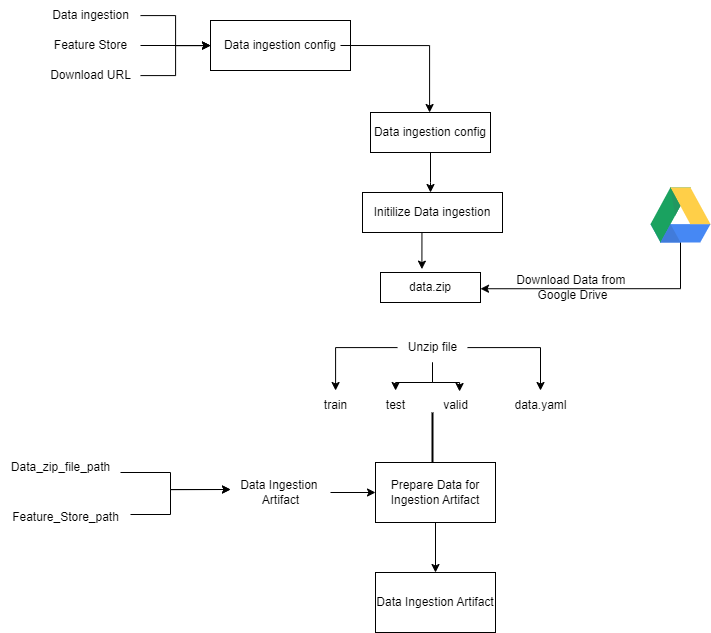

The diagram above was exported from draw.io. Its source (the exported page's mxGraphModel, read from the mxfile embedded in the PNG):
<mxGraphModel dx="2036" dy="836" grid="1" gridSize="10" guides="1" tooltips="1" connect="1" arrows="1" fold="1" page="1" pageScale="1" pageWidth="850" pageHeight="1100" math="0" shadow="0">
  <root>
    <mxCell id="0" />
    <mxCell id="1" parent="0" />
    <mxCell id="61RsJzbNxmgwgQtj6ZKQ-5" value="" style="edgeStyle=orthogonalEdgeStyle;rounded=0;orthogonalLoop=1;jettySize=auto;html=1;" edge="1" parent="1" source="61RsJzbNxmgwgQtj6ZKQ-1" target="61RsJzbNxmgwgQtj6ZKQ-4">
      <mxGeometry relative="1" as="geometry" />
    </mxCell>
    <mxCell id="61RsJzbNxmgwgQtj6ZKQ-1" value="Data ingestion" style="text;html=1;align=center;verticalAlign=middle;resizable=0;points=[];autosize=1;strokeColor=none;fillColor=none;" vertex="1" parent="1">
      <mxGeometry x="70" y="48" width="100" height="30" as="geometry" />
    </mxCell>
    <mxCell id="61RsJzbNxmgwgQtj6ZKQ-6" value="" style="edgeStyle=orthogonalEdgeStyle;rounded=0;orthogonalLoop=1;jettySize=auto;html=1;" edge="1" parent="1" source="61RsJzbNxmgwgQtj6ZKQ-2" target="61RsJzbNxmgwgQtj6ZKQ-4">
      <mxGeometry relative="1" as="geometry" />
    </mxCell>
    <mxCell id="61RsJzbNxmgwgQtj6ZKQ-2" value="Feature Store" style="text;html=1;align=center;verticalAlign=middle;resizable=0;points=[];autosize=1;strokeColor=none;fillColor=none;" vertex="1" parent="1">
      <mxGeometry x="70" y="78" width="100" height="30" as="geometry" />
    </mxCell>
    <mxCell id="61RsJzbNxmgwgQtj6ZKQ-7" value="" style="edgeStyle=orthogonalEdgeStyle;rounded=0;orthogonalLoop=1;jettySize=auto;html=1;" edge="1" parent="1" source="61RsJzbNxmgwgQtj6ZKQ-3" target="61RsJzbNxmgwgQtj6ZKQ-4">
      <mxGeometry relative="1" as="geometry" />
    </mxCell>
    <mxCell id="61RsJzbNxmgwgQtj6ZKQ-3" value="Download URL" style="text;html=1;align=center;verticalAlign=middle;resizable=0;points=[];autosize=1;strokeColor=none;fillColor=none;" vertex="1" parent="1">
      <mxGeometry x="70" y="108" width="100" height="30" as="geometry" />
    </mxCell>
    <mxCell id="61RsJzbNxmgwgQtj6ZKQ-4" value="Data ingestion config" style="whiteSpace=wrap;html=1;" vertex="1" parent="1">
      <mxGeometry x="240" y="68" width="140" height="50" as="geometry" />
    </mxCell>
    <mxCell id="61RsJzbNxmgwgQtj6ZKQ-13" value="" style="edgeStyle=orthogonalEdgeStyle;rounded=0;orthogonalLoop=1;jettySize=auto;html=1;" edge="1" parent="1" source="61RsJzbNxmgwgQtj6ZKQ-8" target="61RsJzbNxmgwgQtj6ZKQ-12">
      <mxGeometry relative="1" as="geometry">
        <Array as="points">
          <mxPoint x="460" y="230" />
          <mxPoint x="460" y="230" />
        </Array>
      </mxGeometry>
    </mxCell>
    <mxCell id="61RsJzbNxmgwgQtj6ZKQ-8" value="Data ingestion config" style="whiteSpace=wrap;html=1;" vertex="1" parent="1">
      <mxGeometry x="400" y="160" width="120" height="40" as="geometry" />
    </mxCell>
    <mxCell id="61RsJzbNxmgwgQtj6ZKQ-9" style="edgeStyle=orthogonalEdgeStyle;rounded=0;orthogonalLoop=1;jettySize=auto;html=1;exitX=1;exitY=0.5;exitDx=0;exitDy=0;" edge="1" parent="1">
      <mxGeometry relative="1" as="geometry">
        <mxPoint x="370" y="93" as="sourcePoint" />
        <mxPoint x="458" y="160" as="targetPoint" />
        <Array as="points">
          <mxPoint x="459" y="93" />
        </Array>
      </mxGeometry>
    </mxCell>
    <mxCell id="61RsJzbNxmgwgQtj6ZKQ-20" style="edgeStyle=orthogonalEdgeStyle;rounded=0;orthogonalLoop=1;jettySize=auto;html=1;entryX=1;entryY=0.75;entryDx=0;entryDy=0;" edge="1" parent="1">
      <mxGeometry relative="1" as="geometry">
        <mxPoint x="710" y="283.74" as="sourcePoint" />
        <mxPoint x="510" y="336.24" as="targetPoint" />
        <Array as="points">
          <mxPoint x="710" y="336.74" />
        </Array>
      </mxGeometry>
    </mxCell>
    <mxCell id="61RsJzbNxmgwgQtj6ZKQ-10" value="" style="dashed=0;outlineConnect=0;html=1;align=center;labelPosition=center;verticalLabelPosition=bottom;verticalAlign=top;shape=mxgraph.weblogos.google_drive" vertex="1" parent="1">
      <mxGeometry x="680" y="235" width="60" height="55" as="geometry" />
    </mxCell>
    <mxCell id="61RsJzbNxmgwgQtj6ZKQ-12" value="&lt;span style=&quot;text-wrap: nowrap;&quot;&gt;Initilize Data ingestion&lt;/span&gt;" style="whiteSpace=wrap;html=1;" vertex="1" parent="1">
      <mxGeometry x="392" y="240" width="140" height="40" as="geometry" />
    </mxCell>
    <mxCell id="61RsJzbNxmgwgQtj6ZKQ-14" value="data.zip" style="whiteSpace=wrap;html=1;" vertex="1" parent="1">
      <mxGeometry x="410" y="320" width="100" height="30" as="geometry" />
    </mxCell>
    <mxCell id="61RsJzbNxmgwgQtj6ZKQ-18" style="edgeStyle=orthogonalEdgeStyle;rounded=0;orthogonalLoop=1;jettySize=auto;html=1;exitX=0.5;exitY=1;exitDx=0;exitDy=0;entryX=0.414;entryY=-0.112;entryDx=0;entryDy=0;entryPerimeter=0;" edge="1" parent="1" source="61RsJzbNxmgwgQtj6ZKQ-12" target="61RsJzbNxmgwgQtj6ZKQ-14">
      <mxGeometry relative="1" as="geometry" />
    </mxCell>
    <mxCell id="61RsJzbNxmgwgQtj6ZKQ-19" value="Download Data from&amp;nbsp;&lt;div&gt;Google Drive&lt;/div&gt;" style="text;html=1;align=center;verticalAlign=middle;resizable=0;points=[];autosize=1;strokeColor=none;fillColor=none;" vertex="1" parent="1">
      <mxGeometry x="532" y="315" width="140" height="40" as="geometry" />
    </mxCell>
    <mxCell id="61RsJzbNxmgwgQtj6ZKQ-26" style="edgeStyle=orthogonalEdgeStyle;rounded=0;orthogonalLoop=1;jettySize=auto;html=1;" edge="1" parent="1" source="61RsJzbNxmgwgQtj6ZKQ-21" target="61RsJzbNxmgwgQtj6ZKQ-22">
      <mxGeometry relative="1" as="geometry" />
    </mxCell>
    <mxCell id="61RsJzbNxmgwgQtj6ZKQ-27" style="edgeStyle=orthogonalEdgeStyle;rounded=0;orthogonalLoop=1;jettySize=auto;html=1;" edge="1" parent="1" source="61RsJzbNxmgwgQtj6ZKQ-21" target="61RsJzbNxmgwgQtj6ZKQ-23">
      <mxGeometry relative="1" as="geometry" />
    </mxCell>
    <mxCell id="61RsJzbNxmgwgQtj6ZKQ-29" style="edgeStyle=orthogonalEdgeStyle;rounded=0;orthogonalLoop=1;jettySize=auto;html=1;" edge="1" parent="1" source="61RsJzbNxmgwgQtj6ZKQ-21" target="61RsJzbNxmgwgQtj6ZKQ-25">
      <mxGeometry relative="1" as="geometry" />
    </mxCell>
    <mxCell id="61RsJzbNxmgwgQtj6ZKQ-21" value="Unzip file" style="text;html=1;align=center;verticalAlign=middle;resizable=0;points=[];autosize=1;strokeColor=none;fillColor=none;" vertex="1" parent="1">
      <mxGeometry x="427" y="380" width="70" height="30" as="geometry" />
    </mxCell>
    <mxCell id="61RsJzbNxmgwgQtj6ZKQ-22" value="train" style="text;html=1;align=center;verticalAlign=middle;resizable=0;points=[];autosize=1;strokeColor=none;fillColor=none;" vertex="1" parent="1">
      <mxGeometry x="340" y="438" width="50" height="30" as="geometry" />
    </mxCell>
    <mxCell id="61RsJzbNxmgwgQtj6ZKQ-23" value="test" style="text;html=1;align=center;verticalAlign=middle;resizable=0;points=[];autosize=1;strokeColor=none;fillColor=none;" vertex="1" parent="1">
      <mxGeometry x="405" y="438" width="40" height="30" as="geometry" />
    </mxCell>
    <mxCell id="61RsJzbNxmgwgQtj6ZKQ-24" value="valid" style="text;html=1;align=center;verticalAlign=middle;resizable=0;points=[];autosize=1;strokeColor=none;fillColor=none;" vertex="1" parent="1">
      <mxGeometry x="460" y="438" width="50" height="30" as="geometry" />
    </mxCell>
    <mxCell id="61RsJzbNxmgwgQtj6ZKQ-25" value="data.yaml" style="text;html=1;align=center;verticalAlign=middle;resizable=0;points=[];autosize=1;strokeColor=none;fillColor=none;" vertex="1" parent="1">
      <mxGeometry x="530" y="438" width="80" height="30" as="geometry" />
    </mxCell>
    <mxCell id="61RsJzbNxmgwgQtj6ZKQ-28" style="edgeStyle=orthogonalEdgeStyle;rounded=0;orthogonalLoop=1;jettySize=auto;html=1;entryX=0.581;entryY=0.033;entryDx=0;entryDy=0;entryPerimeter=0;" edge="1" parent="1" source="61RsJzbNxmgwgQtj6ZKQ-21" target="61RsJzbNxmgwgQtj6ZKQ-24">
      <mxGeometry relative="1" as="geometry" />
    </mxCell>
    <mxCell id="61RsJzbNxmgwgQtj6ZKQ-38" style="edgeStyle=orthogonalEdgeStyle;rounded=0;orthogonalLoop=1;jettySize=auto;html=1;exitX=0.5;exitY=1;exitDx=0;exitDy=0;entryX=0.5;entryY=0;entryDx=0;entryDy=0;" edge="1" parent="1" source="61RsJzbNxmgwgQtj6ZKQ-30" target="61RsJzbNxmgwgQtj6ZKQ-37">
      <mxGeometry relative="1" as="geometry" />
    </mxCell>
    <mxCell id="61RsJzbNxmgwgQtj6ZKQ-30" value="Prepare Data for Ingestion Artifact" style="whiteSpace=wrap;html=1;" vertex="1" parent="1">
      <mxGeometry x="405" y="510" width="120" height="60" as="geometry" />
    </mxCell>
    <mxCell id="61RsJzbNxmgwgQtj6ZKQ-35" value="" style="line;strokeWidth=2;direction=south;html=1;" vertex="1" parent="1">
      <mxGeometry x="457" y="460" width="10" height="50" as="geometry" />
    </mxCell>
    <mxCell id="61RsJzbNxmgwgQtj6ZKQ-37" value="Data Ingestion Artifact" style="whiteSpace=wrap;html=1;" vertex="1" parent="1">
      <mxGeometry x="405" y="620" width="120" height="60" as="geometry" />
    </mxCell>
    <mxCell id="61RsJzbNxmgwgQtj6ZKQ-41" style="edgeStyle=orthogonalEdgeStyle;rounded=0;orthogonalLoop=1;jettySize=auto;html=1;entryX=0;entryY=0.5;entryDx=0;entryDy=0;" edge="1" parent="1" source="61RsJzbNxmgwgQtj6ZKQ-39" target="61RsJzbNxmgwgQtj6ZKQ-30">
      <mxGeometry relative="1" as="geometry" />
    </mxCell>
    <mxCell id="61RsJzbNxmgwgQtj6ZKQ-39" value="Data Ingestion&amp;nbsp;&lt;div&gt;Artifact&lt;/div&gt;" style="text;html=1;align=center;verticalAlign=middle;resizable=0;points=[];autosize=1;strokeColor=none;fillColor=none;" vertex="1" parent="1">
      <mxGeometry x="260" y="520" width="100" height="40" as="geometry" />
    </mxCell>
    <mxCell id="61RsJzbNxmgwgQtj6ZKQ-44" style="edgeStyle=orthogonalEdgeStyle;rounded=0;orthogonalLoop=1;jettySize=auto;html=1;" edge="1" parent="1">
      <mxGeometry relative="1" as="geometry">
        <mxPoint x="150" y="520.0000000000001" as="sourcePoint" />
        <mxPoint x="260" y="537" as="targetPoint" />
        <Array as="points">
          <mxPoint x="200" y="520" />
          <mxPoint x="200" y="537" />
        </Array>
      </mxGeometry>
    </mxCell>
    <mxCell id="61RsJzbNxmgwgQtj6ZKQ-42" value="Data_zip_file_path" style="text;html=1;align=center;verticalAlign=middle;resizable=0;points=[];autosize=1;strokeColor=none;fillColor=none;" vertex="1" parent="1">
      <mxGeometry x="30" y="500" width="120" height="30" as="geometry" />
    </mxCell>
    <mxCell id="61RsJzbNxmgwgQtj6ZKQ-46" style="edgeStyle=orthogonalEdgeStyle;rounded=0;orthogonalLoop=1;jettySize=auto;html=1;" edge="1" parent="1">
      <mxGeometry relative="1" as="geometry">
        <mxPoint x="160" y="562" as="sourcePoint" />
        <mxPoint x="260" y="537" as="targetPoint" />
        <Array as="points">
          <mxPoint x="200" y="562" />
          <mxPoint x="200" y="537" />
        </Array>
      </mxGeometry>
    </mxCell>
    <mxCell id="61RsJzbNxmgwgQtj6ZKQ-43" value="Feature_Store_path" style="text;html=1;align=center;verticalAlign=middle;resizable=0;points=[];autosize=1;strokeColor=none;fillColor=none;" vertex="1" parent="1">
      <mxGeometry x="30" y="550" width="130" height="30" as="geometry" />
    </mxCell>
  </root>
</mxGraphModel>